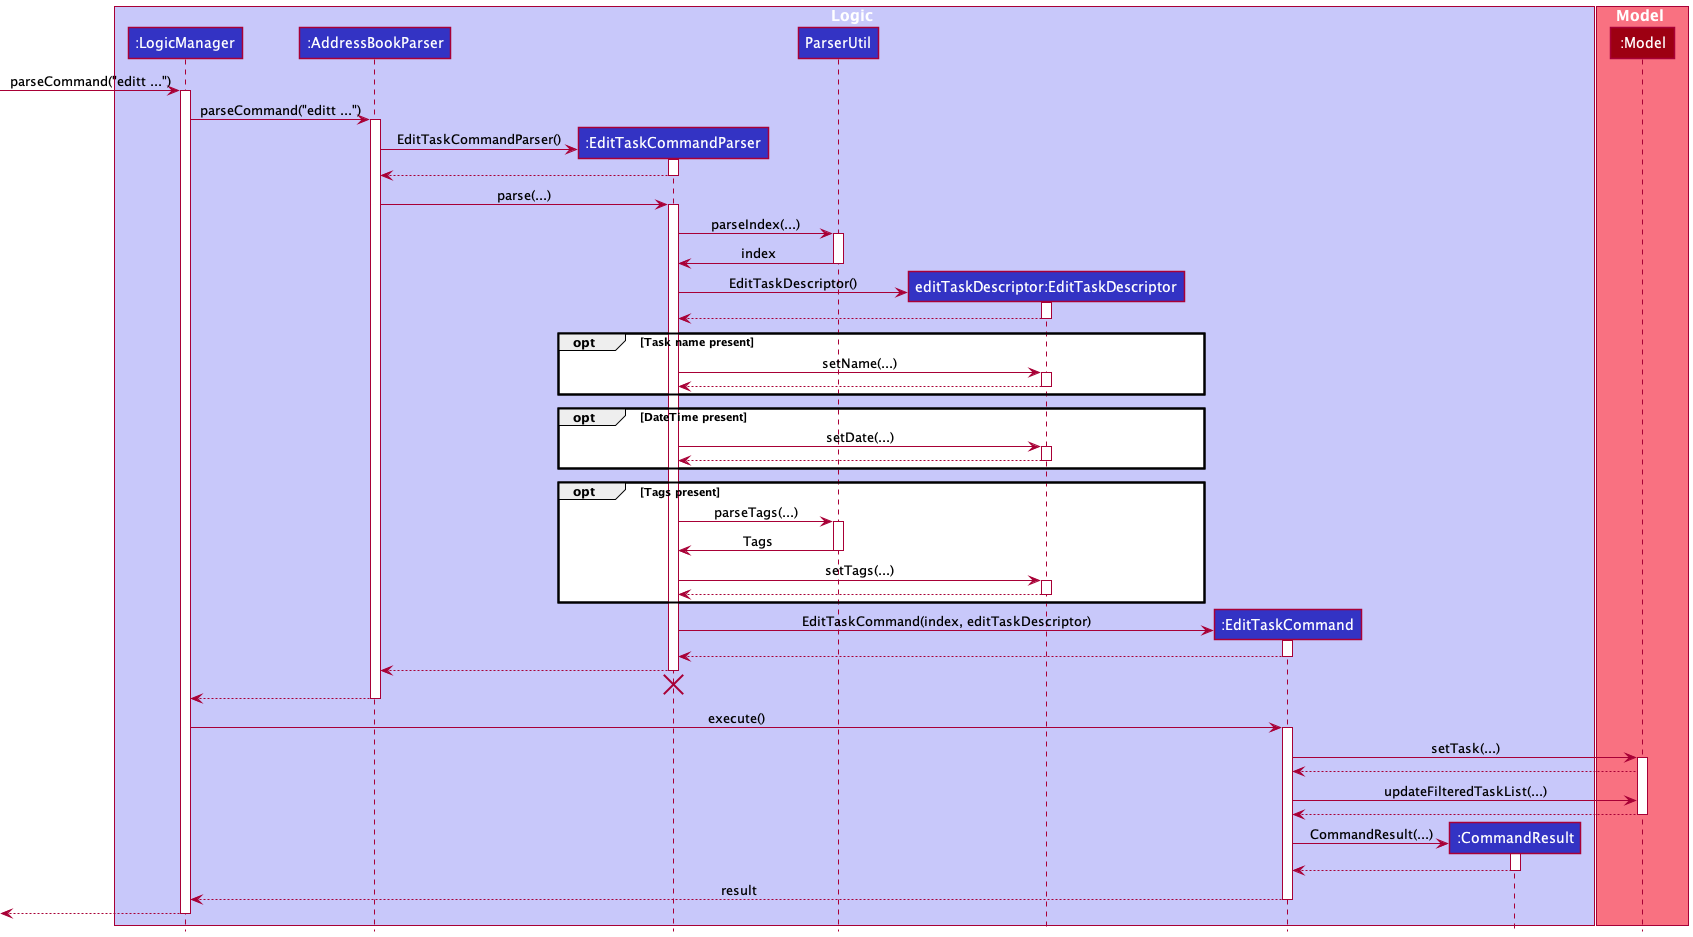

The diagram above was rendered by PlantUML. Its source (embedded in the PNG):
@startuml
!include style.puml

box Logic LOGIC_COLOR_T1
participant ":LogicManager" as LogicManager LOGIC_COLOR
participant ":AddressBookParser" as AddressBookParser LOGIC_COLOR
participant ":EditTaskCommandParser" as EditTaskCommandParser LOGIC_COLOR
participant "ParserUtil" as ParserUtil LOGIC_COLOR
participant "editTaskDescriptor:EditTaskDescriptor" as EditTaskDescriptor LOGIC_COLOR
participant ":EditTaskCommand" as EditTaskCommand LOGIC_COLOR
participant ":CommandResult" as CommandResult LOGIC_COLOR
end box

box Model MODEL_COLOR_T1
participant ":Model" as Model MODEL_COLOR
end box
'
 -> LogicManager : parseCommand("editt ...")
activate LogicManager

LogicManager -> AddressBookParser : parseCommand("editt ...")
activate AddressBookParser

create EditTaskCommandParser
AddressBookParser -> EditTaskCommandParser : EditTaskCommandParser()
activate EditTaskCommandParser

EditTaskCommandParser --> AddressBookParser
deactivate EditTaskCommandParser

AddressBookParser -> EditTaskCommandParser : parse(...)
activate EditTaskCommandParser

EditTaskCommandParser -> ParserUtil : parseIndex(...)
activate ParserUtil

ParserUtil -> EditTaskCommandParser : index
deactivate ParserUtil

create EditTaskDescriptor
EditTaskCommandParser -> EditTaskDescriptor : EditTaskDescriptor()
activate EditTaskDescriptor

EditTaskDescriptor --> EditTaskCommandParser
deactivate EditTaskDescriptor

opt Task name present
    EditTaskCommandParser -> EditTaskDescriptor : setName(...)
    activate EditTaskDescriptor
    EditTaskDescriptor --> EditTaskCommandParser
    deactivate EditTaskDescriptor
end

opt DateTime present
    EditTaskCommandParser -> EditTaskDescriptor : setDate(...)
    activate EditTaskDescriptor
    EditTaskDescriptor --> EditTaskCommandParser
    deactivate EditTaskDescriptor
end

opt Tags present
EditTaskCommandParser -> ParserUtil : parseTags(...)
activate ParserUtil
ParserUtil -> EditTaskCommandParser : Tags
deactivate ParserUtil
EditTaskCommandParser -> EditTaskDescriptor : setTags(...)
activate EditTaskDescriptor
EditTaskDescriptor --> EditTaskCommandParser
deactivate EditTaskDescriptor
end

create EditTaskCommand
EditTaskCommandParser -> EditTaskCommand : EditTaskCommand(index, editTaskDescriptor)
activate EditTaskCommand

EditTaskCommand --> EditTaskCommandParser
deactivate EditTaskCommand

EditTaskCommandParser --> AddressBookParser
deactivate EditTaskCommandParser
'Hidden arrow to position the destroy marker below the end of the activation bar.
EditTaskCommandParser -[hidden]-> AddressBookParser
destroy EditTaskCommandParser

AddressBookParser --> LogicManager
deactivate AddressBookParser

LogicManager -> EditTaskCommand : execute()
activate EditTaskCommand

EditTaskCommand -> Model : setTask(...)
activate Model

Model --> EditTaskCommand
EditTaskCommand -> Model : updateFilteredTaskList(...)
Model --> EditTaskCommand
deactivate Model

create CommandResult
EditTaskCommand -> CommandResult : CommandResult(...)
activate CommandResult

CommandResult --> EditTaskCommand
deactivate CommandResult

EditTaskCommand --> LogicManager : result
deactivate EditTaskCommand

[<--LogicManager
deactivate LogicManager
@enduml